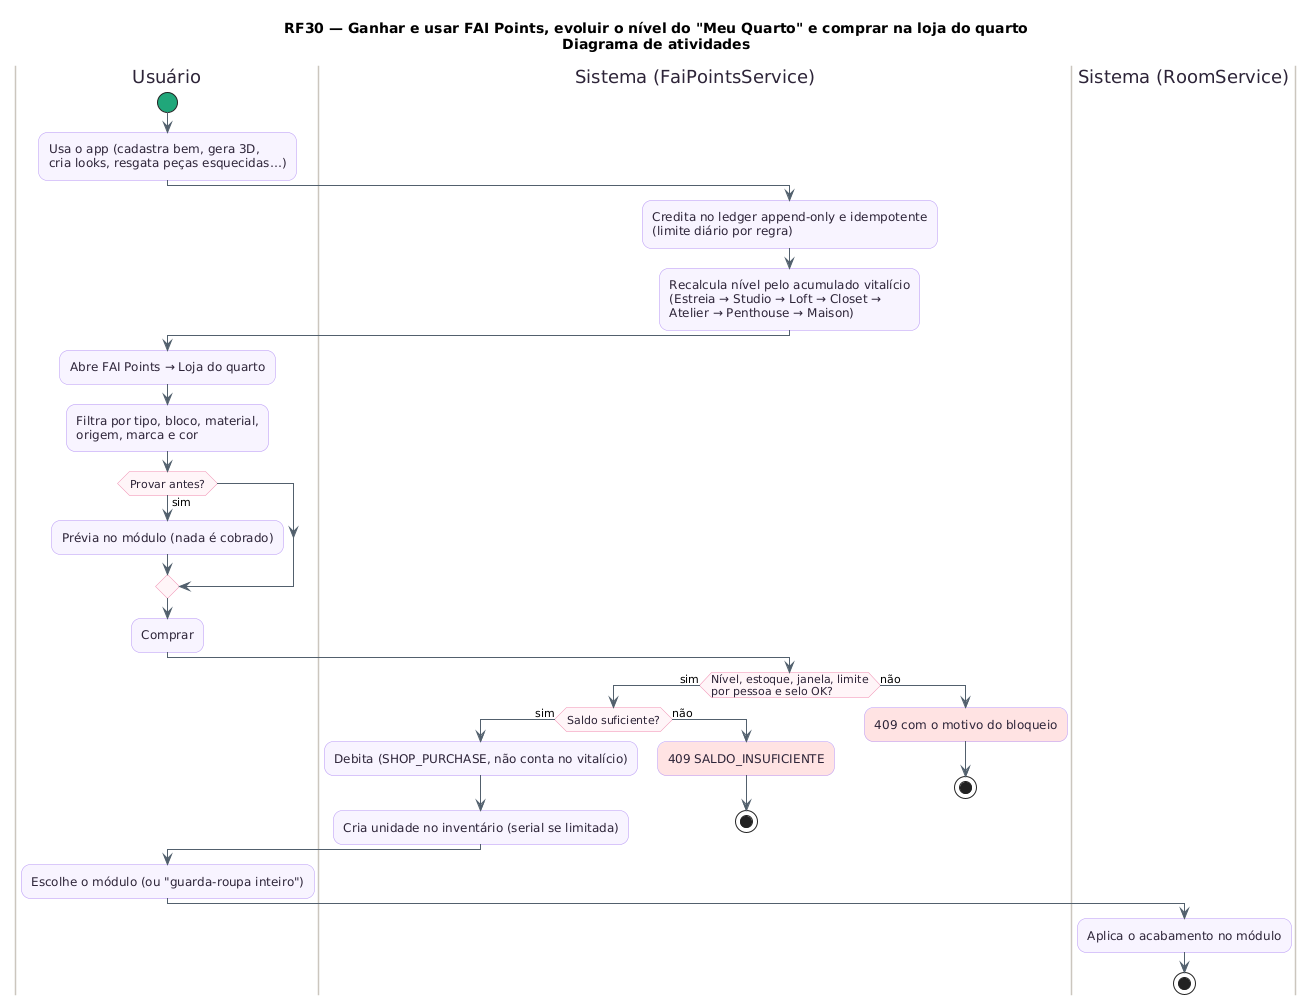

The diagram above was rendered by PlantUML. Its source (embedded in the PNG):
@startuml RF30_Atividades
title RF30 — Ganhar e usar FAI Points, evoluir o nível do "Meu Quarto" e comprar na loja do quarto\nDiagrama de atividades
skinparam backgroundColor #FFFFFF
skinparam shadowing false
skinparam roundcorner 18
skinparam ArrowColor #52606D
skinparam activity {
  BackgroundColor #F8F4FF
  BorderColor #B695F5
  FontColor #2D2438
  DiamondBackgroundColor #FFF5F8
  DiamondBorderColor #F08DB1
  StartColor #20A77A
  EndColor #4B5563
  BarColor #4B4B4B
}
skinparam swimlane {
  BorderColor #CBC6BE
  TitleFontColor #2D2438
}
skinparam note {
  BackgroundColor #FFFDEB
  BorderColor #D8CE78
  FontColor #554F24
}
|Usuário|
start
:Usa o app (cadastra bem, gera 3D,\ncria looks, resgata peças esquecidas…);
|Sistema (FaiPointsService)|
:Credita no ledger append-only e idempotente\n(limite diário por regra);
:Recalcula nível pelo acumulado vitalício\n(Estreia → Studio → Loft → Closet →\nAtelier → Penthouse → Maison);
|Usuário|
:Abre FAI Points → Loja do quarto;
:Filtra por tipo, bloco, material,\norigem, marca e cor;
if (Provar antes?) then (sim)
  :Prévia no módulo (nada é cobrado);
endif
:Comprar;
|Sistema (FaiPointsService)|
if (Nível, estoque, janela, limite\npor pessoa e selo OK?) then (sim)
  if (Saldo suficiente?) then (sim)
    :Debita (SHOP_PURCHASE, não conta no vitalício);
    :Cria unidade no inventário (serial se limitada);
  else (não)
    #FFE3E3:409 SALDO_INSUFICIENTE;
    stop
  endif
else (não)
  #FFE3E3:409 com o motivo do bloqueio;
  stop
endif
|Usuário|
:Escolhe o módulo (ou "guarda-roupa inteiro");
|Sistema (RoomService)|
:Aplica o acabamento no módulo;
stop
@enduml